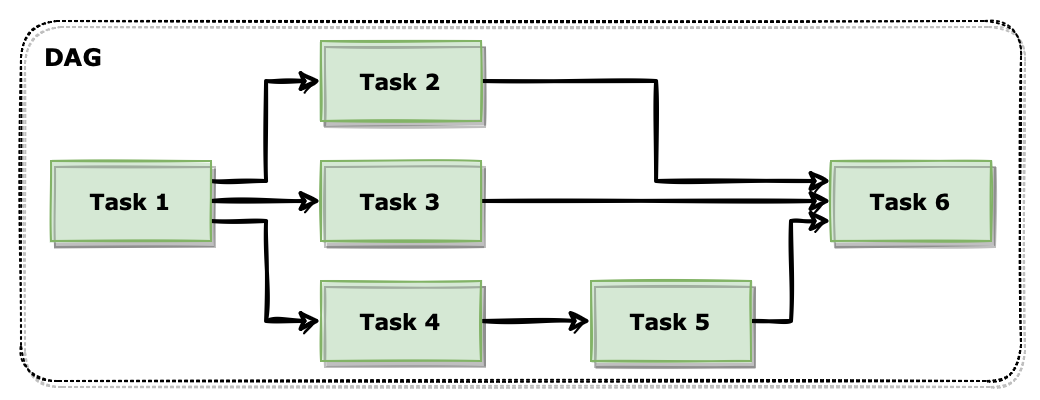

The diagram above was exported from draw.io. Its source (the exported page's mxGraphModel, read from the mxfile embedded in the PNG):
<mxGraphModel dx="1383" dy="775" grid="1" gridSize="10" guides="1" tooltips="1" connect="1" arrows="1" fold="1" page="1" pageScale="1" pageWidth="827" pageHeight="1169" math="0" shadow="0">
  <root>
    <mxCell id="0" />
    <mxCell id="1" parent="0" />
    <mxCell id="2" value="" style="rounded=0;whiteSpace=wrap;html=1;sketch=0;fontFamily=Verdana;fontSize=12;strokeColor=none;" vertex="1" parent="1">
      <mxGeometry x="760" y="640" width="520" height="200" as="geometry" />
    </mxCell>
    <mxCell id="3" value="DAG" style="rounded=1;whiteSpace=wrap;html=1;shadow=1;sketch=1;jiggle=1;curveFitting=1;strokeColor=default;fontFamily=Verdana;fontSize=12;fontColor=default;fillColor=none;dashed=1;dashPattern=1 2;fontStyle=1;align=left;verticalAlign=top;spacingLeft=10;spacingTop=5;arcSize=10;" vertex="1" parent="1">
      <mxGeometry x="770" y="650" width="500" height="180" as="geometry" />
    </mxCell>
    <mxCell id="4" style="edgeStyle=orthogonalEdgeStyle;rounded=0;orthogonalLoop=1;jettySize=auto;html=1;exitX=1;exitY=0.5;exitDx=0;exitDy=0;entryX=0;entryY=0.5;entryDx=0;entryDy=0;fontFamily=Helvetica;fontSize=12;fontColor=default;strokeWidth=2;sketch=1;curveFitting=1;jiggle=1;" edge="1" source="7" target="11" parent="1">
      <mxGeometry relative="1" as="geometry" />
    </mxCell>
    <mxCell id="5" style="edgeStyle=orthogonalEdgeStyle;shape=connector;rounded=0;sketch=1;jiggle=1;curveFitting=1;orthogonalLoop=1;jettySize=auto;html=1;exitX=1;exitY=0.25;exitDx=0;exitDy=0;entryX=0;entryY=0.5;entryDx=0;entryDy=0;labelBackgroundColor=default;strokeColor=default;strokeWidth=2;fontFamily=Helvetica;fontSize=12;fontColor=default;endArrow=classic;" edge="1" source="7" target="9" parent="1">
      <mxGeometry relative="1" as="geometry" />
    </mxCell>
    <mxCell id="6" style="edgeStyle=orthogonalEdgeStyle;shape=connector;rounded=0;sketch=1;jiggle=1;curveFitting=1;orthogonalLoop=1;jettySize=auto;html=1;exitX=1;exitY=0.75;exitDx=0;exitDy=0;entryX=0;entryY=0.5;entryDx=0;entryDy=0;labelBackgroundColor=default;strokeColor=default;strokeWidth=2;fontFamily=Helvetica;fontSize=12;fontColor=default;endArrow=classic;" edge="1" source="7" target="13" parent="1">
      <mxGeometry relative="1" as="geometry" />
    </mxCell>
    <mxCell id="7" value="Task 1" style="rounded=0;whiteSpace=wrap;html=1;shadow=1;sketch=1;jiggle=0.5;curveFitting=1;strokeColor=#82b366;fontFamily=Verdana;fontSize=11;fillColor=#d5e8d4;fontStyle=1;fillStyle=solid;" vertex="1" parent="1">
      <mxGeometry x="785" y="720" width="80" height="40" as="geometry" />
    </mxCell>
    <mxCell id="8" style="edgeStyle=orthogonalEdgeStyle;shape=connector;rounded=0;sketch=1;jiggle=1;curveFitting=1;orthogonalLoop=1;jettySize=auto;html=1;exitX=1;exitY=0.5;exitDx=0;exitDy=0;entryX=0;entryY=0.25;entryDx=0;entryDy=0;labelBackgroundColor=default;strokeColor=default;strokeWidth=2;fontFamily=Helvetica;fontSize=12;fontColor=default;endArrow=classic;" edge="1" source="9" target="16" parent="1">
      <mxGeometry relative="1" as="geometry" />
    </mxCell>
    <mxCell id="9" value="Task 2" style="rounded=0;whiteSpace=wrap;html=1;shadow=1;sketch=1;jiggle=0.5;curveFitting=1;strokeColor=#82b366;fontFamily=Verdana;fontSize=11;fillColor=#d5e8d4;fontStyle=1;fillStyle=solid;" vertex="1" parent="1">
      <mxGeometry x="920" y="660" width="80" height="40" as="geometry" />
    </mxCell>
    <mxCell id="10" style="edgeStyle=orthogonalEdgeStyle;shape=connector;rounded=0;sketch=1;jiggle=1;curveFitting=1;orthogonalLoop=1;jettySize=auto;html=1;exitX=1;exitY=0.5;exitDx=0;exitDy=0;entryX=0;entryY=0.5;entryDx=0;entryDy=0;labelBackgroundColor=default;strokeColor=default;strokeWidth=2;fontFamily=Helvetica;fontSize=12;fontColor=default;endArrow=classic;" edge="1" source="11" target="16" parent="1">
      <mxGeometry relative="1" as="geometry" />
    </mxCell>
    <mxCell id="11" value="Task 3" style="rounded=0;whiteSpace=wrap;html=1;shadow=1;sketch=1;jiggle=0.5;curveFitting=1;strokeColor=#82b366;fontFamily=Verdana;fontSize=11;fillColor=#d5e8d4;fontStyle=1;fillStyle=solid;" vertex="1" parent="1">
      <mxGeometry x="920" y="720" width="80" height="40" as="geometry" />
    </mxCell>
    <mxCell id="12" style="edgeStyle=orthogonalEdgeStyle;shape=connector;rounded=0;sketch=1;jiggle=1;curveFitting=1;orthogonalLoop=1;jettySize=auto;html=1;exitX=1;exitY=0.5;exitDx=0;exitDy=0;entryX=0;entryY=0.5;entryDx=0;entryDy=0;labelBackgroundColor=default;strokeColor=default;strokeWidth=2;fontFamily=Helvetica;fontSize=12;fontColor=default;endArrow=classic;" edge="1" source="13" target="15" parent="1">
      <mxGeometry relative="1" as="geometry" />
    </mxCell>
    <mxCell id="13" value="Task 4" style="rounded=0;whiteSpace=wrap;html=1;shadow=1;sketch=1;jiggle=0.5;curveFitting=1;strokeColor=#82b366;fontFamily=Verdana;fontSize=11;fillColor=#d5e8d4;fontStyle=1;fillStyle=solid;" vertex="1" parent="1">
      <mxGeometry x="920" y="780" width="80" height="40" as="geometry" />
    </mxCell>
    <mxCell id="14" style="edgeStyle=orthogonalEdgeStyle;shape=connector;rounded=0;sketch=1;jiggle=1;curveFitting=1;orthogonalLoop=1;jettySize=auto;html=1;exitX=1;exitY=0.5;exitDx=0;exitDy=0;entryX=0;entryY=0.75;entryDx=0;entryDy=0;labelBackgroundColor=default;strokeColor=default;strokeWidth=2;fontFamily=Helvetica;fontSize=12;fontColor=default;endArrow=classic;" edge="1" source="15" target="16" parent="1">
      <mxGeometry relative="1" as="geometry" />
    </mxCell>
    <mxCell id="15" value="Task 5" style="rounded=0;whiteSpace=wrap;html=1;shadow=1;sketch=1;jiggle=0.5;curveFitting=1;strokeColor=#82b366;fontFamily=Verdana;fontSize=11;fillColor=#d5e8d4;fontStyle=1;fillStyle=solid;" vertex="1" parent="1">
      <mxGeometry x="1055" y="780" width="80" height="40" as="geometry" />
    </mxCell>
    <mxCell id="16" value="Task 6" style="rounded=0;whiteSpace=wrap;html=1;shadow=1;sketch=1;jiggle=0.5;curveFitting=1;strokeColor=#82b366;fontFamily=Verdana;fontSize=11;fillColor=#d5e8d4;fontStyle=1;fillStyle=solid;" vertex="1" parent="1">
      <mxGeometry x="1175" y="720" width="80" height="40" as="geometry" />
    </mxCell>
  </root>
</mxGraphModel>